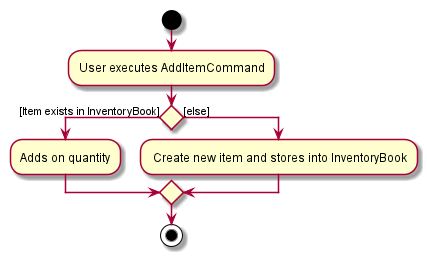

The diagram above was rendered by PlantUML. Its source (embedded in the PNG):
@startuml
start
:User executes AddItemCommand;


if () then ([Item exists in InventoryBook])
    :Adds on quantity;
else ([else])
    : Create new item and stores into InventoryBook;
endif
stop
@enduml